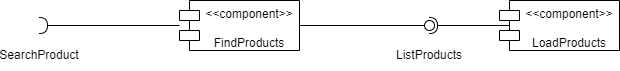

The diagram above was exported from draw.io. Its source (the exported page's mxGraphModel, read from the mxfile embedded in the PNG):
<mxGraphModel dx="1050" dy="621" grid="1" gridSize="10" guides="1" tooltips="1" connect="1" arrows="1" fold="1" page="1" pageScale="1" pageWidth="827" pageHeight="1169" math="0" shadow="0">
  <root>
    <mxCell id="0" />
    <mxCell id="1" parent="0" />
    <mxCell id="kGTkCZSC-8rc8cZ5UJs0-1" value="" style="rounded=0;orthogonalLoop=1;jettySize=auto;html=1;endArrow=halfCircle;endFill=0;endSize=6;strokeWidth=1;sketch=0;fontSize=12;curved=1;" parent="1" source="kGTkCZSC-8rc8cZ5UJs0-5" target="kGTkCZSC-8rc8cZ5UJs0-2" edge="1">
      <mxGeometry relative="1" as="geometry">
        <mxPoint x="174" y="205" as="sourcePoint" />
      </mxGeometry>
    </mxCell>
    <mxCell id="kGTkCZSC-8rc8cZ5UJs0-2" value="" style="ellipse;whiteSpace=wrap;html=1;align=center;aspect=fixed;fillColor=none;strokeColor=none;resizable=0;perimeter=centerPerimeter;rotatable=0;allowArrows=0;points=[];outlineConnect=1;" parent="1" vertex="1">
      <mxGeometry x="149" y="200" width="10" height="10" as="geometry" />
    </mxCell>
    <mxCell id="kGTkCZSC-8rc8cZ5UJs0-3" value="&amp;lt;&amp;lt;component&amp;gt;&amp;gt;&lt;div&gt;&lt;br&gt;&lt;/div&gt;&lt;div&gt;FindProducts&lt;/div&gt;" style="shape=module;align=left;spacingLeft=20;align=center;verticalAlign=top;whiteSpace=wrap;html=1;" parent="1" vertex="1">
      <mxGeometry x="279" y="180" width="120" height="50" as="geometry" />
    </mxCell>
    <mxCell id="kGTkCZSC-8rc8cZ5UJs0-4" value="SearchProduct" style="text;html=1;align=center;verticalAlign=middle;whiteSpace=wrap;rounded=0;" parent="1" vertex="1">
      <mxGeometry x="109" y="220" width="60" height="30" as="geometry" />
    </mxCell>
    <mxCell id="kGTkCZSC-8rc8cZ5UJs0-5" value="" style="line;strokeWidth=1;fillColor=none;align=left;verticalAlign=middle;spacingTop=-1;spacingLeft=3;spacingRight=3;rotatable=0;labelPosition=right;points=[];portConstraint=eastwest;strokeColor=inherit;" parent="1" vertex="1">
      <mxGeometry x="154" y="201" width="125" height="8" as="geometry" />
    </mxCell>
    <mxCell id="kGTkCZSC-8rc8cZ5UJs0-6" value="" style="rounded=0;orthogonalLoop=1;jettySize=auto;html=1;endArrow=halfCircle;endFill=0;endSize=6;strokeWidth=1;sketch=0;fontSize=12;curved=1;" parent="1" target="kGTkCZSC-8rc8cZ5UJs0-7" edge="1">
      <mxGeometry relative="1" as="geometry">
        <mxPoint x="159" y="205" as="sourcePoint" />
      </mxGeometry>
    </mxCell>
    <mxCell id="kGTkCZSC-8rc8cZ5UJs0-7" value="" style="ellipse;whiteSpace=wrap;html=1;align=center;aspect=fixed;fillColor=none;strokeColor=none;resizable=0;perimeter=centerPerimeter;rotatable=0;allowArrows=0;points=[];outlineConnect=1;" parent="1" vertex="1">
      <mxGeometry x="134" y="200" width="10" height="10" as="geometry" />
    </mxCell>
    <mxCell id="kGTkCZSC-8rc8cZ5UJs0-8" value="" style="rounded=0;orthogonalLoop=1;jettySize=auto;html=1;endArrow=halfCircle;endFill=0;endSize=6;strokeWidth=1;sketch=0;" parent="1" source="kGTkCZSC-8rc8cZ5UJs0-12" target="kGTkCZSC-8rc8cZ5UJs0-10" edge="1">
      <mxGeometry relative="1" as="geometry">
        <mxPoint x="549" y="205" as="sourcePoint" />
      </mxGeometry>
    </mxCell>
    <mxCell id="kGTkCZSC-8rc8cZ5UJs0-9" value="" style="rounded=0;orthogonalLoop=1;jettySize=auto;html=1;endArrow=oval;endFill=0;sketch=0;sourcePerimeterSpacing=0;targetPerimeterSpacing=0;endSize=10;exitX=1;exitY=0.5;exitDx=0;exitDy=0;" parent="1" source="kGTkCZSC-8rc8cZ5UJs0-3" target="kGTkCZSC-8rc8cZ5UJs0-10" edge="1">
      <mxGeometry relative="1" as="geometry">
        <mxPoint x="509" y="205" as="sourcePoint" />
      </mxGeometry>
    </mxCell>
    <mxCell id="kGTkCZSC-8rc8cZ5UJs0-10" value="" style="ellipse;whiteSpace=wrap;html=1;align=center;aspect=fixed;fillColor=none;strokeColor=none;resizable=0;perimeter=centerPerimeter;rotatable=0;allowArrows=0;points=[];outlineConnect=1;" parent="1" vertex="1">
      <mxGeometry x="524" y="200" width="10" height="10" as="geometry" />
    </mxCell>
    <mxCell id="kGTkCZSC-8rc8cZ5UJs0-11" value="ListProducts" style="text;html=1;align=center;verticalAlign=middle;whiteSpace=wrap;rounded=0;" parent="1" vertex="1">
      <mxGeometry x="499" y="220" width="60" height="30" as="geometry" />
    </mxCell>
    <mxCell id="kGTkCZSC-8rc8cZ5UJs0-12" value="&amp;lt;&amp;lt;component&amp;gt;&amp;gt;&lt;div&gt;&lt;br&gt;&lt;/div&gt;&lt;div&gt;LoadProducts&lt;/div&gt;" style="shape=module;align=left;spacingLeft=20;align=center;verticalAlign=top;whiteSpace=wrap;html=1;" parent="1" vertex="1">
      <mxGeometry x="599" y="180" width="120" height="50" as="geometry" />
    </mxCell>
    <mxCell id="kGTkCZSC-8rc8cZ5UJs0-13" value="" style="line;strokeWidth=1;fillColor=none;align=left;verticalAlign=middle;spacingTop=-1;spacingLeft=3;spacingRight=3;rotatable=0;labelPosition=right;points=[];portConstraint=eastwest;strokeColor=inherit;" parent="1" vertex="1">
      <mxGeometry x="599" y="201" width="10" height="8" as="geometry" />
    </mxCell>
  </root>
</mxGraphModel>